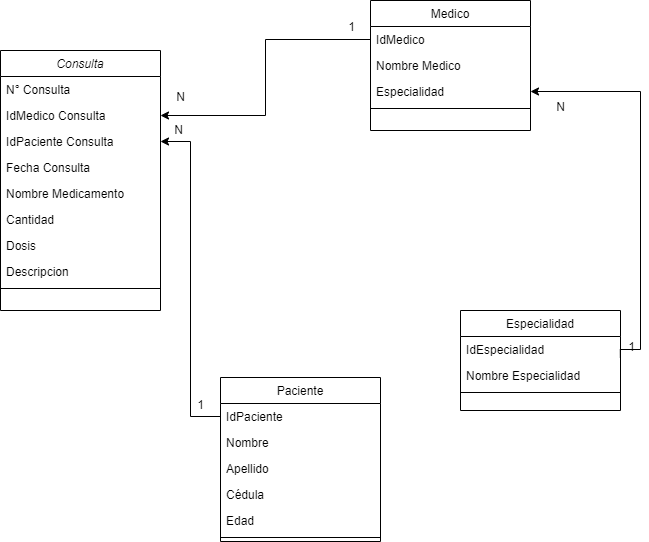

The diagram above was exported from draw.io. Its source (the exported page's mxGraphModel, read from the mxfile embedded in the PNG):
<mxGraphModel dx="997" dy="548" grid="1" gridSize="10" guides="1" tooltips="1" connect="1" arrows="1" fold="1" page="1" pageScale="1" pageWidth="827" pageHeight="1169" math="0" shadow="0">
  <root>
    <mxCell id="WIyWlLk6GJQsqaUBKTNV-0" />
    <mxCell id="WIyWlLk6GJQsqaUBKTNV-1" parent="WIyWlLk6GJQsqaUBKTNV-0" />
    <mxCell id="zkfFHV4jXpPFQw0GAbJ--0" value="Consulta" style="swimlane;fontStyle=2;align=center;verticalAlign=top;childLayout=stackLayout;horizontal=1;startSize=26;horizontalStack=0;resizeParent=1;resizeLast=0;collapsible=1;marginBottom=0;rounded=0;shadow=0;strokeWidth=1;" parent="WIyWlLk6GJQsqaUBKTNV-1" vertex="1">
      <mxGeometry x="220" y="120" width="160" height="260" as="geometry">
        <mxRectangle x="230" y="140" width="160" height="26" as="alternateBounds" />
      </mxGeometry>
    </mxCell>
    <mxCell id="zkfFHV4jXpPFQw0GAbJ--1" value="N° Consulta" style="text;align=left;verticalAlign=top;spacingLeft=4;spacingRight=4;overflow=hidden;rotatable=0;points=[[0,0.5],[1,0.5]];portConstraint=eastwest;" parent="zkfFHV4jXpPFQw0GAbJ--0" vertex="1">
      <mxGeometry y="26" width="160" height="26" as="geometry" />
    </mxCell>
    <mxCell id="zkfFHV4jXpPFQw0GAbJ--2" value="IdMedico Consulta" style="text;align=left;verticalAlign=top;spacingLeft=4;spacingRight=4;overflow=hidden;rotatable=0;points=[[0,0.5],[1,0.5]];portConstraint=eastwest;rounded=0;shadow=0;html=0;" parent="zkfFHV4jXpPFQw0GAbJ--0" vertex="1">
      <mxGeometry y="52" width="160" height="26" as="geometry" />
    </mxCell>
    <mxCell id="zkfFHV4jXpPFQw0GAbJ--3" value="IdPaciente Consulta" style="text;align=left;verticalAlign=top;spacingLeft=4;spacingRight=4;overflow=hidden;rotatable=0;points=[[0,0.5],[1,0.5]];portConstraint=eastwest;rounded=0;shadow=0;html=0;" parent="zkfFHV4jXpPFQw0GAbJ--0" vertex="1">
      <mxGeometry y="78" width="160" height="26" as="geometry" />
    </mxCell>
    <mxCell id="BGKa2htRyn2ycSh5HTh6-0" value="Fecha Consulta" style="text;align=left;verticalAlign=top;spacingLeft=4;spacingRight=4;overflow=hidden;rotatable=0;points=[[0,0.5],[1,0.5]];portConstraint=eastwest;rounded=0;shadow=0;html=0;" vertex="1" parent="zkfFHV4jXpPFQw0GAbJ--0">
      <mxGeometry y="104" width="160" height="26" as="geometry" />
    </mxCell>
    <mxCell id="BGKa2htRyn2ycSh5HTh6-4" value="Nombre Medicamento" style="text;align=left;verticalAlign=top;spacingLeft=4;spacingRight=4;overflow=hidden;rotatable=0;points=[[0,0.5],[1,0.5]];portConstraint=eastwest;rounded=0;shadow=0;html=0;" vertex="1" parent="zkfFHV4jXpPFQw0GAbJ--0">
      <mxGeometry y="130" width="160" height="26" as="geometry" />
    </mxCell>
    <mxCell id="BGKa2htRyn2ycSh5HTh6-5" value="Cantidad" style="text;align=left;verticalAlign=top;spacingLeft=4;spacingRight=4;overflow=hidden;rotatable=0;points=[[0,0.5],[1,0.5]];portConstraint=eastwest;rounded=0;shadow=0;html=0;" vertex="1" parent="zkfFHV4jXpPFQw0GAbJ--0">
      <mxGeometry y="156" width="160" height="26" as="geometry" />
    </mxCell>
    <mxCell id="BGKa2htRyn2ycSh5HTh6-6" value="Dosis" style="text;align=left;verticalAlign=top;spacingLeft=4;spacingRight=4;overflow=hidden;rotatable=0;points=[[0,0.5],[1,0.5]];portConstraint=eastwest;rounded=0;shadow=0;html=0;" vertex="1" parent="zkfFHV4jXpPFQw0GAbJ--0">
      <mxGeometry y="182" width="160" height="26" as="geometry" />
    </mxCell>
    <mxCell id="BGKa2htRyn2ycSh5HTh6-7" value="Descripcion" style="text;align=left;verticalAlign=top;spacingLeft=4;spacingRight=4;overflow=hidden;rotatable=0;points=[[0,0.5],[1,0.5]];portConstraint=eastwest;rounded=0;shadow=0;html=0;" vertex="1" parent="zkfFHV4jXpPFQw0GAbJ--0">
      <mxGeometry y="208" width="160" height="26" as="geometry" />
    </mxCell>
    <mxCell id="zkfFHV4jXpPFQw0GAbJ--4" value="" style="line;html=1;strokeWidth=1;align=left;verticalAlign=middle;spacingTop=-1;spacingLeft=3;spacingRight=3;rotatable=0;labelPosition=right;points=[];portConstraint=eastwest;" parent="zkfFHV4jXpPFQw0GAbJ--0" vertex="1">
      <mxGeometry y="234" width="160" height="8" as="geometry" />
    </mxCell>
    <mxCell id="BGKa2htRyn2ycSh5HTh6-18" style="edgeStyle=orthogonalEdgeStyle;rounded=0;orthogonalLoop=1;jettySize=auto;html=1;" edge="1" parent="WIyWlLk6GJQsqaUBKTNV-1" source="zkfFHV4jXpPFQw0GAbJ--14" target="zkfFHV4jXpPFQw0GAbJ--3">
      <mxGeometry relative="1" as="geometry" />
    </mxCell>
    <mxCell id="zkfFHV4jXpPFQw0GAbJ--13" value="Paciente" style="swimlane;fontStyle=0;align=center;verticalAlign=top;childLayout=stackLayout;horizontal=1;startSize=26;horizontalStack=0;resizeParent=1;resizeLast=0;collapsible=1;marginBottom=0;rounded=0;shadow=0;strokeWidth=1;" parent="WIyWlLk6GJQsqaUBKTNV-1" vertex="1">
      <mxGeometry x="440" y="447" width="160" height="164" as="geometry">
        <mxRectangle x="340" y="380" width="170" height="26" as="alternateBounds" />
      </mxGeometry>
    </mxCell>
    <mxCell id="zkfFHV4jXpPFQw0GAbJ--14" value="IdPaciente" style="text;align=left;verticalAlign=top;spacingLeft=4;spacingRight=4;overflow=hidden;rotatable=0;points=[[0,0.5],[1,0.5]];portConstraint=eastwest;" parent="zkfFHV4jXpPFQw0GAbJ--13" vertex="1">
      <mxGeometry y="26" width="160" height="26" as="geometry" />
    </mxCell>
    <mxCell id="BGKa2htRyn2ycSh5HTh6-1" value="Nombre" style="text;align=left;verticalAlign=top;spacingLeft=4;spacingRight=4;overflow=hidden;rotatable=0;points=[[0,0.5],[1,0.5]];portConstraint=eastwest;" vertex="1" parent="zkfFHV4jXpPFQw0GAbJ--13">
      <mxGeometry y="52" width="160" height="26" as="geometry" />
    </mxCell>
    <mxCell id="BGKa2htRyn2ycSh5HTh6-2" value="Apellido" style="text;align=left;verticalAlign=top;spacingLeft=4;spacingRight=4;overflow=hidden;rotatable=0;points=[[0,0.5],[1,0.5]];portConstraint=eastwest;" vertex="1" parent="zkfFHV4jXpPFQw0GAbJ--13">
      <mxGeometry y="78" width="160" height="26" as="geometry" />
    </mxCell>
    <mxCell id="BGKa2htRyn2ycSh5HTh6-3" value="Cédula" style="text;align=left;verticalAlign=top;spacingLeft=4;spacingRight=4;overflow=hidden;rotatable=0;points=[[0,0.5],[1,0.5]];portConstraint=eastwest;" vertex="1" parent="zkfFHV4jXpPFQw0GAbJ--13">
      <mxGeometry y="104" width="160" height="26" as="geometry" />
    </mxCell>
    <mxCell id="BGKa2htRyn2ycSh5HTh6-29" value="Edad" style="text;align=left;verticalAlign=top;spacingLeft=4;spacingRight=4;overflow=hidden;rotatable=0;points=[[0,0.5],[1,0.5]];portConstraint=eastwest;" vertex="1" parent="zkfFHV4jXpPFQw0GAbJ--13">
      <mxGeometry y="130" width="160" height="26" as="geometry" />
    </mxCell>
    <mxCell id="zkfFHV4jXpPFQw0GAbJ--15" value="" style="line;html=1;strokeWidth=1;align=left;verticalAlign=middle;spacingTop=-1;spacingLeft=3;spacingRight=3;rotatable=0;labelPosition=right;points=[];portConstraint=eastwest;" parent="zkfFHV4jXpPFQw0GAbJ--13" vertex="1">
      <mxGeometry y="156" width="160" height="8" as="geometry" />
    </mxCell>
    <mxCell id="zkfFHV4jXpPFQw0GAbJ--17" value="Medico" style="swimlane;fontStyle=0;align=center;verticalAlign=top;childLayout=stackLayout;horizontal=1;startSize=26;horizontalStack=0;resizeParent=1;resizeLast=0;collapsible=1;marginBottom=0;rounded=0;shadow=0;strokeWidth=1;" parent="WIyWlLk6GJQsqaUBKTNV-1" vertex="1">
      <mxGeometry x="590" y="70" width="160" height="130" as="geometry">
        <mxRectangle x="550" y="140" width="160" height="26" as="alternateBounds" />
      </mxGeometry>
    </mxCell>
    <mxCell id="zkfFHV4jXpPFQw0GAbJ--18" value="IdMedico" style="text;align=left;verticalAlign=top;spacingLeft=4;spacingRight=4;overflow=hidden;rotatable=0;points=[[0,0.5],[1,0.5]];portConstraint=eastwest;" parent="zkfFHV4jXpPFQw0GAbJ--17" vertex="1">
      <mxGeometry y="26" width="160" height="26" as="geometry" />
    </mxCell>
    <mxCell id="zkfFHV4jXpPFQw0GAbJ--19" value="Nombre Medico" style="text;align=left;verticalAlign=top;spacingLeft=4;spacingRight=4;overflow=hidden;rotatable=0;points=[[0,0.5],[1,0.5]];portConstraint=eastwest;rounded=0;shadow=0;html=0;" parent="zkfFHV4jXpPFQw0GAbJ--17" vertex="1">
      <mxGeometry y="52" width="160" height="26" as="geometry" />
    </mxCell>
    <mxCell id="zkfFHV4jXpPFQw0GAbJ--20" value="Especialidad" style="text;align=left;verticalAlign=top;spacingLeft=4;spacingRight=4;overflow=hidden;rotatable=0;points=[[0,0.5],[1,0.5]];portConstraint=eastwest;rounded=0;shadow=0;html=0;" parent="zkfFHV4jXpPFQw0GAbJ--17" vertex="1">
      <mxGeometry y="78" width="160" height="26" as="geometry" />
    </mxCell>
    <mxCell id="zkfFHV4jXpPFQw0GAbJ--23" value="" style="line;html=1;strokeWidth=1;align=left;verticalAlign=middle;spacingTop=-1;spacingLeft=3;spacingRight=3;rotatable=0;labelPosition=right;points=[];portConstraint=eastwest;" parent="zkfFHV4jXpPFQw0GAbJ--17" vertex="1">
      <mxGeometry y="104" width="160" height="8" as="geometry" />
    </mxCell>
    <mxCell id="BGKa2htRyn2ycSh5HTh6-17" style="edgeStyle=orthogonalEdgeStyle;rounded=0;orthogonalLoop=1;jettySize=auto;html=1;exitX=0.999;exitY=0.815;exitDx=0;exitDy=0;exitPerimeter=0;entryX=1;entryY=0.5;entryDx=0;entryDy=0;" edge="1" parent="WIyWlLk6GJQsqaUBKTNV-1" source="BGKa2htRyn2ycSh5HTh6-12" target="zkfFHV4jXpPFQw0GAbJ--20">
      <mxGeometry relative="1" as="geometry">
        <mxPoint x="750" y="187" as="targetPoint" />
        <Array as="points">
          <mxPoint x="840" y="419" />
          <mxPoint x="860" y="419" />
          <mxPoint x="860" y="161" />
        </Array>
      </mxGeometry>
    </mxCell>
    <mxCell id="BGKa2htRyn2ycSh5HTh6-11" value="Especialidad" style="swimlane;fontStyle=0;align=center;verticalAlign=top;childLayout=stackLayout;horizontal=1;startSize=26;horizontalStack=0;resizeParent=1;resizeLast=0;collapsible=1;marginBottom=0;rounded=0;shadow=0;strokeWidth=1;" vertex="1" parent="WIyWlLk6GJQsqaUBKTNV-1">
      <mxGeometry x="680" y="380" width="160" height="100" as="geometry">
        <mxRectangle x="340" y="380" width="170" height="26" as="alternateBounds" />
      </mxGeometry>
    </mxCell>
    <mxCell id="BGKa2htRyn2ycSh5HTh6-12" value="IdEspecialidad" style="text;align=left;verticalAlign=top;spacingLeft=4;spacingRight=4;overflow=hidden;rotatable=0;points=[[0,0.5],[1,0.5]];portConstraint=eastwest;" vertex="1" parent="BGKa2htRyn2ycSh5HTh6-11">
      <mxGeometry y="26" width="160" height="26" as="geometry" />
    </mxCell>
    <mxCell id="BGKa2htRyn2ycSh5HTh6-13" value="Nombre Especialidad" style="text;align=left;verticalAlign=top;spacingLeft=4;spacingRight=4;overflow=hidden;rotatable=0;points=[[0,0.5],[1,0.5]];portConstraint=eastwest;" vertex="1" parent="BGKa2htRyn2ycSh5HTh6-11">
      <mxGeometry y="52" width="160" height="26" as="geometry" />
    </mxCell>
    <mxCell id="BGKa2htRyn2ycSh5HTh6-16" value="" style="line;html=1;strokeWidth=1;align=left;verticalAlign=middle;spacingTop=-1;spacingLeft=3;spacingRight=3;rotatable=0;labelPosition=right;points=[];portConstraint=eastwest;" vertex="1" parent="BGKa2htRyn2ycSh5HTh6-11">
      <mxGeometry y="78" width="160" height="8" as="geometry" />
    </mxCell>
    <mxCell id="BGKa2htRyn2ycSh5HTh6-21" value="N" style="resizable=0;align=right;verticalAlign=bottom;labelBackgroundColor=none;fontSize=12;" connectable="0" vertex="1" parent="WIyWlLk6GJQsqaUBKTNV-1">
      <mxGeometry x="400" y="200" as="geometry">
        <mxPoint x="4" y="8" as="offset" />
      </mxGeometry>
    </mxCell>
    <mxCell id="BGKa2htRyn2ycSh5HTh6-23" value="1" style="resizable=0;align=right;verticalAlign=bottom;labelBackgroundColor=none;fontSize=12;" connectable="0" vertex="1" parent="WIyWlLk6GJQsqaUBKTNV-1">
      <mxGeometry x="300" y="240" as="geometry">
        <mxPoint x="125" y="243" as="offset" />
      </mxGeometry>
    </mxCell>
    <mxCell id="BGKa2htRyn2ycSh5HTh6-24" style="edgeStyle=orthogonalEdgeStyle;rounded=0;orthogonalLoop=1;jettySize=auto;html=1;" edge="1" parent="WIyWlLk6GJQsqaUBKTNV-1" source="zkfFHV4jXpPFQw0GAbJ--18" target="zkfFHV4jXpPFQw0GAbJ--2">
      <mxGeometry relative="1" as="geometry" />
    </mxCell>
    <mxCell id="BGKa2htRyn2ycSh5HTh6-25" value="N" style="resizable=0;align=right;verticalAlign=bottom;labelBackgroundColor=none;fontSize=12;" connectable="0" vertex="1" parent="WIyWlLk6GJQsqaUBKTNV-1">
      <mxGeometry x="410" y="220" as="geometry">
        <mxPoint x="-4" y="-45" as="offset" />
      </mxGeometry>
    </mxCell>
    <mxCell id="BGKa2htRyn2ycSh5HTh6-26" value="1" style="resizable=0;align=right;verticalAlign=bottom;labelBackgroundColor=none;fontSize=12;" connectable="0" vertex="1" parent="WIyWlLk6GJQsqaUBKTNV-1">
      <mxGeometry x="580" y="150" as="geometry">
        <mxPoint x="-4" y="-45" as="offset" />
      </mxGeometry>
    </mxCell>
    <mxCell id="BGKa2htRyn2ycSh5HTh6-27" value="N" style="resizable=0;align=right;verticalAlign=bottom;labelBackgroundColor=none;fontSize=12;" connectable="0" vertex="1" parent="WIyWlLk6GJQsqaUBKTNV-1">
      <mxGeometry x="790" y="230" as="geometry">
        <mxPoint x="-4" y="-45" as="offset" />
      </mxGeometry>
    </mxCell>
    <mxCell id="BGKa2htRyn2ycSh5HTh6-28" value="1" style="resizable=0;align=right;verticalAlign=bottom;labelBackgroundColor=none;fontSize=12;" connectable="0" vertex="1" parent="WIyWlLk6GJQsqaUBKTNV-1">
      <mxGeometry x="860" y="470" as="geometry">
        <mxPoint x="-4" y="-45" as="offset" />
      </mxGeometry>
    </mxCell>
  </root>
</mxGraphModel>